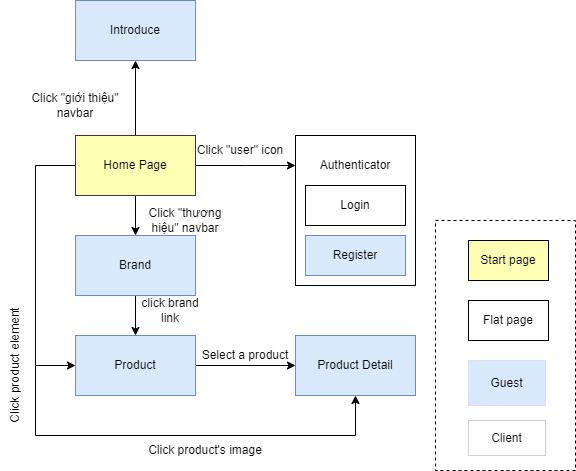

The diagram above was exported from draw.io. Its source (the exported page's mxGraphModel, read from the mxfile embedded in the PNG):
<mxGraphModel dx="1219" dy="713" grid="1" gridSize="10" guides="1" tooltips="1" connect="1" arrows="1" fold="1" page="1" pageScale="1" pageWidth="850" pageHeight="1100" math="0" shadow="0">
  <root>
    <mxCell id="0" />
    <mxCell id="1" parent="0" />
    <mxCell id="cm31tYwsFevxZI4d6jiq-32" value="" style="rounded=0;whiteSpace=wrap;html=1;dashed=1;" parent="1" vertex="1">
      <mxGeometry x="720" y="430" width="140" height="250" as="geometry" />
    </mxCell>
    <mxCell id="cm31tYwsFevxZI4d6jiq-33" value="Guest" style="rounded=0;whiteSpace=wrap;html=1;dashed=1;strokeWidth=0;fillColor=#dae8fc;strokeColor=#6c8ebf;" parent="1" vertex="1">
      <mxGeometry x="753" y="570" width="77" height="45" as="geometry" />
    </mxCell>
    <mxCell id="cm31tYwsFevxZI4d6jiq-34" value="Client" style="rounded=0;whiteSpace=wrap;html=1;dashed=1;strokeWidth=0;" parent="1" vertex="1">
      <mxGeometry x="753" y="630" width="77" height="35" as="geometry" />
    </mxCell>
    <mxCell id="cm31tYwsFevxZI4d6jiq-35" value="Flat page" style="rounded=0;whiteSpace=wrap;html=1;strokeWidth=1;perimeterSpacing=1;" parent="1" vertex="1">
      <mxGeometry x="753" y="510" width="80" height="40" as="geometry" />
    </mxCell>
    <mxCell id="3IGHKN7pYZjDWUHw14rV-1" value="Start page" style="rounded=0;whiteSpace=wrap;html=1;strokeWidth=1;perimeterSpacing=1;fillColor=#FFFFB3;" parent="1" vertex="1">
      <mxGeometry x="753" y="450" width="80" height="40" as="geometry" />
    </mxCell>
    <mxCell id="ui6q3bQQK6sZuKgitUgy-23" style="edgeStyle=orthogonalEdgeStyle;rounded=0;orthogonalLoop=1;jettySize=auto;html=1;entryX=0.5;entryY=0;entryDx=0;entryDy=0;" edge="1" parent="1" source="ui6q3bQQK6sZuKgitUgy-27" target="ui6q3bQQK6sZuKgitUgy-29">
      <mxGeometry relative="1" as="geometry" />
    </mxCell>
    <mxCell id="ui6q3bQQK6sZuKgitUgy-24" style="edgeStyle=orthogonalEdgeStyle;rounded=0;orthogonalLoop=1;jettySize=auto;html=1;entryX=0;entryY=0.5;entryDx=0;entryDy=0;" edge="1" parent="1" source="ui6q3bQQK6sZuKgitUgy-27" target="ui6q3bQQK6sZuKgitUgy-31">
      <mxGeometry relative="1" as="geometry">
        <mxPoint x="350" y="605" as="targetPoint" />
        <Array as="points">
          <mxPoint x="320" y="375" />
          <mxPoint x="320" y="575" />
        </Array>
      </mxGeometry>
    </mxCell>
    <mxCell id="ui6q3bQQK6sZuKgitUgy-25" style="edgeStyle=orthogonalEdgeStyle;rounded=0;orthogonalLoop=1;jettySize=auto;html=1;" edge="1" parent="1" source="ui6q3bQQK6sZuKgitUgy-27">
      <mxGeometry relative="1" as="geometry">
        <mxPoint x="580" y="375" as="targetPoint" />
      </mxGeometry>
    </mxCell>
    <mxCell id="ui6q3bQQK6sZuKgitUgy-26" style="edgeStyle=orthogonalEdgeStyle;rounded=0;orthogonalLoop=1;jettySize=auto;html=1;entryX=0.5;entryY=1;entryDx=0;entryDy=0;" edge="1" parent="1" source="ui6q3bQQK6sZuKgitUgy-27" target="ui6q3bQQK6sZuKgitUgy-33">
      <mxGeometry relative="1" as="geometry" />
    </mxCell>
    <mxCell id="ui6q3bQQK6sZuKgitUgy-27" value="Home Page" style="rounded=0;whiteSpace=wrap;html=1;fillColor=#FFFFB3;strokeColor=#36393d;" vertex="1" parent="1">
      <mxGeometry x="360" y="345" width="120" height="60" as="geometry" />
    </mxCell>
    <mxCell id="ui6q3bQQK6sZuKgitUgy-28" value="" style="edgeStyle=orthogonalEdgeStyle;rounded=0;orthogonalLoop=1;jettySize=auto;html=1;" edge="1" parent="1" source="ui6q3bQQK6sZuKgitUgy-29" target="ui6q3bQQK6sZuKgitUgy-31">
      <mxGeometry relative="1" as="geometry" />
    </mxCell>
    <mxCell id="ui6q3bQQK6sZuKgitUgy-29" value="Brand" style="rounded=0;whiteSpace=wrap;html=1;fillColor=#dae8fc;strokeColor=#6c8ebf;" vertex="1" parent="1">
      <mxGeometry x="360" y="445" width="120" height="60" as="geometry" />
    </mxCell>
    <mxCell id="ui6q3bQQK6sZuKgitUgy-30" style="edgeStyle=orthogonalEdgeStyle;rounded=0;orthogonalLoop=1;jettySize=auto;html=1;entryX=0;entryY=0.5;entryDx=0;entryDy=0;" edge="1" parent="1" source="ui6q3bQQK6sZuKgitUgy-31" target="ui6q3bQQK6sZuKgitUgy-34">
      <mxGeometry relative="1" as="geometry">
        <mxPoint x="570" y="605" as="targetPoint" />
      </mxGeometry>
    </mxCell>
    <mxCell id="ui6q3bQQK6sZuKgitUgy-31" value="Product" style="rounded=0;whiteSpace=wrap;html=1;fillColor=#dae8fc;strokeColor=#6c8ebf;" vertex="1" parent="1">
      <mxGeometry x="360" y="545" width="120" height="60" as="geometry" />
    </mxCell>
    <mxCell id="ui6q3bQQK6sZuKgitUgy-32" value="" style="rounded=0;whiteSpace=wrap;html=1;" vertex="1" parent="1">
      <mxGeometry x="580" y="345" width="120" height="150" as="geometry" />
    </mxCell>
    <mxCell id="ui6q3bQQK6sZuKgitUgy-33" value="Introduce" style="rounded=0;whiteSpace=wrap;html=1;fillColor=#dae8fc;strokeColor=#6c8ebf;" vertex="1" parent="1">
      <mxGeometry x="360" y="210" width="120" height="60" as="geometry" />
    </mxCell>
    <mxCell id="ui6q3bQQK6sZuKgitUgy-34" value="Product Detail" style="rounded=0;whiteSpace=wrap;html=1;fillColor=#dae8fc;strokeColor=#6c8ebf;" vertex="1" parent="1">
      <mxGeometry x="580" y="545" width="120" height="60" as="geometry" />
    </mxCell>
    <mxCell id="ui6q3bQQK6sZuKgitUgy-35" value="" style="endArrow=none;html=1;rounded=0;" edge="1" parent="1">
      <mxGeometry width="50" height="50" relative="1" as="geometry">
        <mxPoint x="320" y="645" as="sourcePoint" />
        <mxPoint x="320" y="575" as="targetPoint" />
      </mxGeometry>
    </mxCell>
    <mxCell id="ui6q3bQQK6sZuKgitUgy-36" value="" style="endArrow=classic;html=1;rounded=0;entryX=0.5;entryY=1;entryDx=0;entryDy=0;" edge="1" parent="1" target="ui6q3bQQK6sZuKgitUgy-34">
      <mxGeometry width="50" height="50" relative="1" as="geometry">
        <mxPoint x="320" y="645" as="sourcePoint" />
        <mxPoint x="760" y="675" as="targetPoint" />
        <Array as="points">
          <mxPoint x="640" y="645" />
        </Array>
      </mxGeometry>
    </mxCell>
    <mxCell id="ui6q3bQQK6sZuKgitUgy-37" value="Login" style="rounded=0;whiteSpace=wrap;html=1;" vertex="1" parent="1">
      <mxGeometry x="590" y="395" width="100" height="40" as="geometry" />
    </mxCell>
    <mxCell id="ui6q3bQQK6sZuKgitUgy-38" value="Register" style="rounded=0;whiteSpace=wrap;html=1;fillColor=#dae8fc;strokeColor=#6c8ebf;" vertex="1" parent="1">
      <mxGeometry x="590" y="445" width="100" height="40" as="geometry" />
    </mxCell>
    <mxCell id="ui6q3bQQK6sZuKgitUgy-39" value="Authenticator" style="text;html=1;strokeColor=none;fillColor=none;align=center;verticalAlign=middle;whiteSpace=wrap;rounded=0;" vertex="1" parent="1">
      <mxGeometry x="610" y="360" width="60" height="30" as="geometry" />
    </mxCell>
    <mxCell id="ui6q3bQQK6sZuKgitUgy-40" value="Click &quot;giới thiệu&quot; navbar" style="text;html=1;strokeColor=none;fillColor=none;align=center;verticalAlign=middle;whiteSpace=wrap;rounded=0;" vertex="1" parent="1">
      <mxGeometry x="300" y="300" width="120" height="30" as="geometry" />
    </mxCell>
    <mxCell id="ui6q3bQQK6sZuKgitUgy-41" value="Click &quot;thương hiệu&quot; navbar" style="text;html=1;strokeColor=none;fillColor=none;align=center;verticalAlign=middle;whiteSpace=wrap;rounded=0;" vertex="1" parent="1">
      <mxGeometry x="420" y="415" width="100" height="30" as="geometry" />
    </mxCell>
    <mxCell id="ui6q3bQQK6sZuKgitUgy-42" value="click brand link" style="text;html=1;strokeColor=none;fillColor=none;align=center;verticalAlign=middle;whiteSpace=wrap;rounded=0;" vertex="1" parent="1">
      <mxGeometry x="420" y="505" width="70" height="30" as="geometry" />
    </mxCell>
    <mxCell id="ui6q3bQQK6sZuKgitUgy-43" value="Click product element" style="text;html=1;strokeColor=none;fillColor=none;align=center;verticalAlign=middle;whiteSpace=wrap;rounded=0;rotation=-90;" vertex="1" parent="1">
      <mxGeometry x="240" y="560" width="120" height="30" as="geometry" />
    </mxCell>
    <mxCell id="ui6q3bQQK6sZuKgitUgy-44" value="Click product's image" style="text;html=1;strokeColor=none;fillColor=none;align=center;verticalAlign=middle;whiteSpace=wrap;rounded=0;" vertex="1" parent="1">
      <mxGeometry x="430" y="645" width="120" height="30" as="geometry" />
    </mxCell>
    <mxCell id="ui6q3bQQK6sZuKgitUgy-45" value="Select a product" style="text;html=1;strokeColor=none;fillColor=none;align=center;verticalAlign=middle;whiteSpace=wrap;rounded=0;" vertex="1" parent="1">
      <mxGeometry x="480" y="550" width="100" height="30" as="geometry" />
    </mxCell>
    <mxCell id="ui6q3bQQK6sZuKgitUgy-46" value="Click &quot;user&quot; icon" style="text;html=1;strokeColor=none;fillColor=none;align=center;verticalAlign=middle;whiteSpace=wrap;rounded=0;" vertex="1" parent="1">
      <mxGeometry x="480" y="345" width="90" height="30" as="geometry" />
    </mxCell>
  </root>
</mxGraphModel>